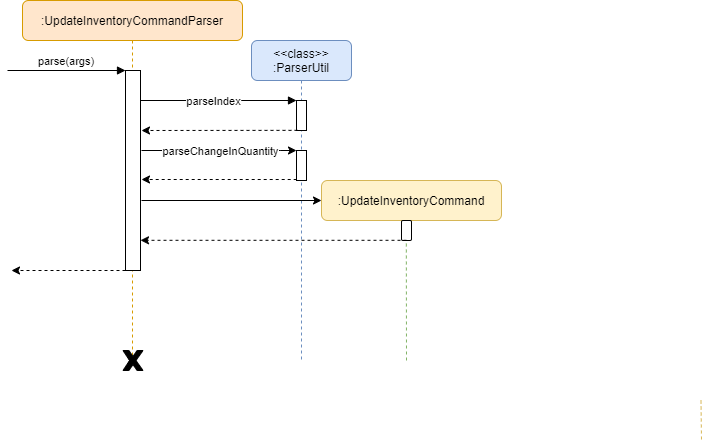

The diagram above was exported from draw.io. Its source (the exported page's mxGraphModel, read from the mxfile embedded in the PNG):
<mxGraphModel dx="1038" dy="548" grid="1" gridSize="10" guides="1" tooltips="1" connect="1" arrows="1" fold="1" page="1" pageScale="1" pageWidth="850" pageHeight="1100" background="#ffffff" math="0" shadow="0">
  <root>
    <mxCell id="0" />
    <mxCell id="1" parent="0" />
    <mxCell id="3nuBFxr9cyL0pnOWT2aG-1" value=":UpdateInventoryCommandParser" style="shape=umlLifeline;perimeter=lifelinePerimeter;container=1;collapsible=0;recursiveResize=0;rounded=1;shadow=0;strokeWidth=1;fillColor=#ffe6cc;strokeColor=#d79b00;" parent="1" vertex="1">
      <mxGeometry x="71" y="80" width="220" height="360" as="geometry" />
    </mxCell>
    <mxCell id="3nuBFxr9cyL0pnOWT2aG-2" value="" style="points=[];perimeter=orthogonalPerimeter;rounded=0;shadow=0;strokeWidth=1;" parent="3nuBFxr9cyL0pnOWT2aG-1" vertex="1">
      <mxGeometry x="103" y="70" width="15" height="200" as="geometry" />
    </mxCell>
    <mxCell id="3nuBFxr9cyL0pnOWT2aG-3" value="parse(args)" style="verticalAlign=bottom;startArrow=none;endArrow=block;startSize=8;shadow=0;strokeWidth=1;startFill=0;" parent="3nuBFxr9cyL0pnOWT2aG-1" target="3nuBFxr9cyL0pnOWT2aG-2" edge="1">
      <mxGeometry relative="1" as="geometry">
        <mxPoint x="-15" y="70" as="sourcePoint" />
      </mxGeometry>
    </mxCell>
    <mxCell id="3nuBFxr9cyL0pnOWT2aG-5" value="&lt;&lt;class&gt;&gt;&#10;:ParserUtil" style="shape=umlLifeline;perimeter=lifelinePerimeter;container=1;collapsible=0;recursiveResize=0;rounded=1;shadow=0;strokeWidth=1;size=40;fillColor=#dae8fc;strokeColor=#6c8ebf;" parent="1" vertex="1">
      <mxGeometry x="300" y="120" width="100" height="320" as="geometry" />
    </mxCell>
    <mxCell id="3nuBFxr9cyL0pnOWT2aG-6" value="" style="points=[];perimeter=orthogonalPerimeter;rounded=0;shadow=0;strokeWidth=1;" parent="3nuBFxr9cyL0pnOWT2aG-5" vertex="1">
      <mxGeometry x="45" y="60" width="10" height="30" as="geometry" />
    </mxCell>
    <mxCell id="3nuBFxr9cyL0pnOWT2aG-4" value="" style="points=[];perimeter=orthogonalPerimeter;rounded=0;shadow=0;strokeWidth=1;" parent="3nuBFxr9cyL0pnOWT2aG-5" vertex="1">
      <mxGeometry x="45" y="110" width="10" height="30" as="geometry" />
    </mxCell>
    <mxCell id="3nuBFxr9cyL0pnOWT2aG-8" value="" style="verticalAlign=bottom;endArrow=block;shadow=0;strokeWidth=1;" parent="1" source="3nuBFxr9cyL0pnOWT2aG-2" target="3nuBFxr9cyL0pnOWT2aG-6" edge="1">
      <mxGeometry relative="1" as="geometry">
        <mxPoint x="275" y="160" as="sourcePoint" />
        <Array as="points">
          <mxPoint x="280" y="180" />
        </Array>
      </mxGeometry>
    </mxCell>
    <mxCell id="ZvUBlLfRHNGKJ5I2yVPx-3" value="parseIndex" style="edgeLabel;html=1;align=center;verticalAlign=middle;resizable=0;points=[];" parent="3nuBFxr9cyL0pnOWT2aG-8" vertex="1" connectable="0">
      <mxGeometry x="0.1613" y="-19" relative="1" as="geometry">
        <mxPoint x="-19" y="-19" as="offset" />
      </mxGeometry>
    </mxCell>
    <mxCell id="-x0xb8-hn3cwTsvxWdFa-1" value="" style="endArrow=classic;html=1;dashed=1;exitX=0.1;exitY=0.995;exitDx=0;exitDy=0;exitPerimeter=0;" parent="1" source="3nuBFxr9cyL0pnOWT2aG-6" edge="1">
      <mxGeometry width="50" height="50" relative="1" as="geometry">
        <mxPoint x="400" y="300" as="sourcePoint" />
        <mxPoint x="190" y="210" as="targetPoint" />
      </mxGeometry>
    </mxCell>
    <mxCell id="-x0xb8-hn3cwTsvxWdFa-2" value="" style="endArrow=classic;html=1;" parent="1" target="3nuBFxr9cyL0pnOWT2aG-4" edge="1">
      <mxGeometry width="50" height="50" relative="1" as="geometry">
        <mxPoint x="190" y="230" as="sourcePoint" />
        <mxPoint x="450" y="250" as="targetPoint" />
        <Array as="points">
          <mxPoint x="320" y="230" />
        </Array>
      </mxGeometry>
    </mxCell>
    <mxCell id="ZvUBlLfRHNGKJ5I2yVPx-2" value="parseChangeInQuantity" style="edgeLabel;html=1;align=center;verticalAlign=middle;resizable=0;points=[];" parent="-x0xb8-hn3cwTsvxWdFa-2" vertex="1" connectable="0">
      <mxGeometry x="0.6774" y="-52" relative="1" as="geometry">
        <mxPoint x="-52" y="-52" as="offset" />
      </mxGeometry>
    </mxCell>
    <mxCell id="-x0xb8-hn3cwTsvxWdFa-4" value="" style="endArrow=classic;html=1;exitX=0.02;exitY=0.967;exitDx=0;exitDy=0;exitPerimeter=0;dashed=1;" parent="1" source="3nuBFxr9cyL0pnOWT2aG-4" edge="1">
      <mxGeometry width="50" height="50" relative="1" as="geometry">
        <mxPoint x="350" y="281" as="sourcePoint" />
        <mxPoint x="190" y="259" as="targetPoint" />
      </mxGeometry>
    </mxCell>
    <mxCell id="-x0xb8-hn3cwTsvxWdFa-16" value="" style="endArrow=none;dashed=1;html=1;strokeColor=#82b366;entryX=0.48;entryY=1.01;entryDx=0;entryDy=0;entryPerimeter=0;fillColor=#d5e8d4;" parent="1" edge="1">
      <mxGeometry width="50" height="50" relative="1" as="geometry">
        <mxPoint x="455" y="440" as="sourcePoint" />
        <mxPoint x="454.79999999999995" y="310.20000000000005" as="targetPoint" />
      </mxGeometry>
    </mxCell>
    <mxCell id="-x0xb8-hn3cwTsvxWdFa-24" value="" style="endArrow=classic;html=1;strokeColor=#000000;dashed=1;" parent="1" edge="1">
      <mxGeometry width="50" height="50" relative="1" as="geometry">
        <mxPoint x="590" y="380" as="sourcePoint" />
        <mxPoint x="590" y="380" as="targetPoint" />
      </mxGeometry>
    </mxCell>
    <mxCell id="-x0xb8-hn3cwTsvxWdFa-32" value=":UpdateInventoryCommand" style="rounded=1;whiteSpace=wrap;html=1;strokeColor=#d6b656;fillColor=#fff2cc;" parent="1" vertex="1">
      <mxGeometry x="370" y="260" width="180" height="40" as="geometry" />
    </mxCell>
    <mxCell id="-x0xb8-hn3cwTsvxWdFa-33" value="" style="html=1;points=[];perimeter=orthogonalPerimeter;rounded=1;strokeColor=#000000;gradientColor=none;" parent="1" vertex="1">
      <mxGeometry x="450" y="300" width="10" height="20" as="geometry" />
    </mxCell>
    <mxCell id="-x0xb8-hn3cwTsvxWdFa-34" value="" style="endArrow=classic;html=1;dashed=1;strokeColor=#000000;exitX=0.5;exitY=0.99;exitDx=0;exitDy=0;exitPerimeter=0;" parent="1" source="-x0xb8-hn3cwTsvxWdFa-33" target="3nuBFxr9cyL0pnOWT2aG-2" edge="1">
      <mxGeometry width="50" height="50" relative="1" as="geometry">
        <mxPoint x="700" y="480" as="sourcePoint" />
        <mxPoint x="450" y="340" as="targetPoint" />
      </mxGeometry>
    </mxCell>
    <mxCell id="ZvUBlLfRHNGKJ5I2yVPx-1" value="" style="endArrow=none;dashed=1;html=1;strokeColor=#d6b656;exitX=0.6;exitY=1.05;exitDx=0;exitDy=0;exitPerimeter=0;fillColor=#fff2cc;" parent="1" edge="1">
      <mxGeometry width="50" height="50" relative="1" as="geometry">
        <mxPoint x="749.5" y="480" as="sourcePoint" />
        <mxPoint x="750" y="520" as="targetPoint" />
      </mxGeometry>
    </mxCell>
    <mxCell id="t77Hw3vbl_aRerDUm1Da-1" value="" style="endArrow=classic;html=1;entryX=0;entryY=0.5;entryDx=0;entryDy=0;" edge="1" parent="1" target="-x0xb8-hn3cwTsvxWdFa-32">
      <mxGeometry width="50" height="50" relative="1" as="geometry">
        <mxPoint x="190" y="280" as="sourcePoint" />
        <mxPoint x="450" y="260" as="targetPoint" />
      </mxGeometry>
    </mxCell>
    <mxCell id="-x0xb8-hn3cwTsvxWdFa-36" value="" style="verticalLabelPosition=bottom;verticalAlign=top;html=1;shape=mxgraph.basic.x;rounded=1;strokeColor=#000000;gradientColor=none;fillColor=#000000;" parent="1" vertex="1">
      <mxGeometry x="171.5" y="430" width="20" height="20" as="geometry" />
    </mxCell>
    <mxCell id="t77Hw3vbl_aRerDUm1Da-3" style="edgeStyle=orthogonalEdgeStyle;rounded=0;orthogonalLoop=1;jettySize=auto;html=1;exitX=0.33;exitY=0.5;exitDx=0;exitDy=0;exitPerimeter=0;entryX=0.65;entryY=0.5;entryDx=0;entryDy=0;entryPerimeter=0;" edge="1" parent="1" source="-x0xb8-hn3cwTsvxWdFa-36" target="-x0xb8-hn3cwTsvxWdFa-36">
      <mxGeometry relative="1" as="geometry" />
    </mxCell>
    <mxCell id="t77Hw3vbl_aRerDUm1Da-4" value="" style="endArrow=classic;html=1;dashed=1;strokeColor=#000000;exitX=0.5;exitY=0.99;exitDx=0;exitDy=0;exitPerimeter=0;" edge="1" parent="1">
      <mxGeometry width="50" height="50" relative="1" as="geometry">
        <mxPoint x="186" y="349.99999999999994" as="sourcePoint" />
        <mxPoint x="60" y="350" as="targetPoint" />
      </mxGeometry>
    </mxCell>
  </root>
</mxGraphModel>